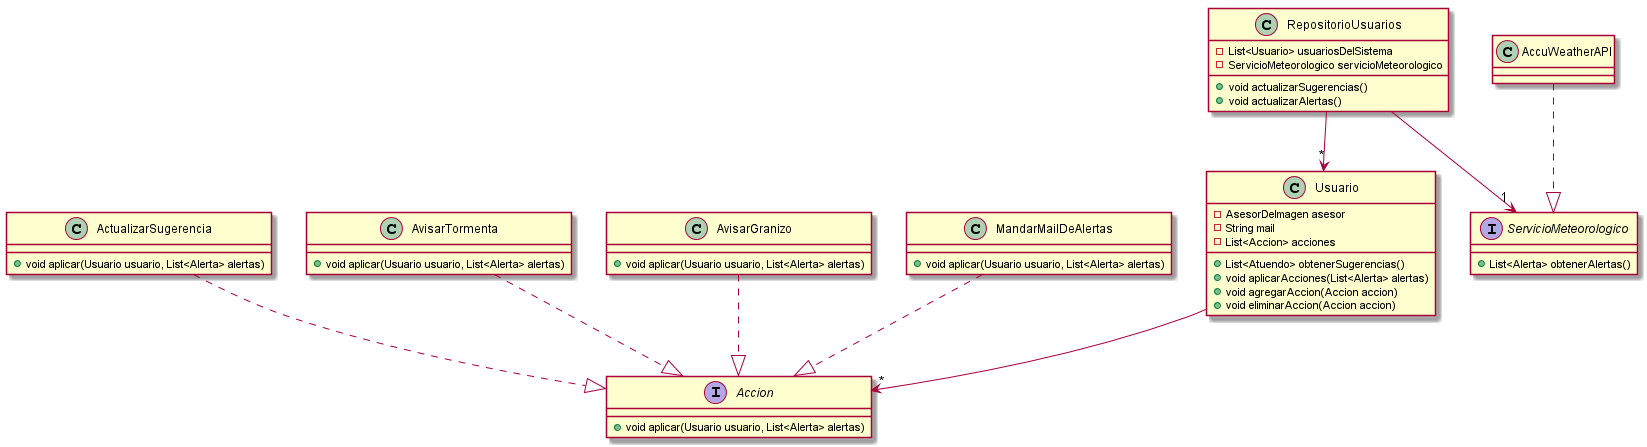

The diagram above was rendered by PlantUML. Its source (embedded in the PNG):
@startuml
class Usuario {
	-AsesorDeImagen asesor
    -String mail
    -List<Accion> acciones

	+List<Atuendo> obtenerSugerencias()
	+void aplicarAcciones(List<Alerta> alertas)
    +void agregarAccion(Accion accion)
    +void eliminarAccion(Accion accion)
}

class RepositorioUsuarios {
    -List<Usuario> usuariosDelSistema
    -ServicioMeteorologico servicioMeteorologico

	+void actualizarSugerencias()
	+void actualizarAlertas()
}

interface ServicioMeteorologico {
	+List<Alerta> obtenerAlertas()
}

interface Accion {
	+void aplicar(Usuario usuario, List<Alerta> alertas)
}

class ActualizarSugerencia{
    +void aplicar(Usuario usuario, List<Alerta> alertas)
}

class AvisarTormenta{
    +void aplicar(Usuario usuario, List<Alerta> alertas)
}

class AvisarGranizo{
    +void aplicar(Usuario usuario, List<Alerta> alertas)
}

class MandarMailDeAlertas{
    +void aplicar(Usuario usuario, List<Alerta> alertas)
}

Usuario --> "*" Accion

RepositorioUsuarios --> "*" Usuario
RepositorioUsuarios --> "1" ServicioMeteorologico

AccuWeatherAPI ..|>  ServicioMeteorologico

ActualizarSugerencia ..|>  Accion
AvisarTormenta ..|>  Accion
AvisarGranizo ..|>  Accion
MandarMailDeAlertas ..|>  Accion

@enduml